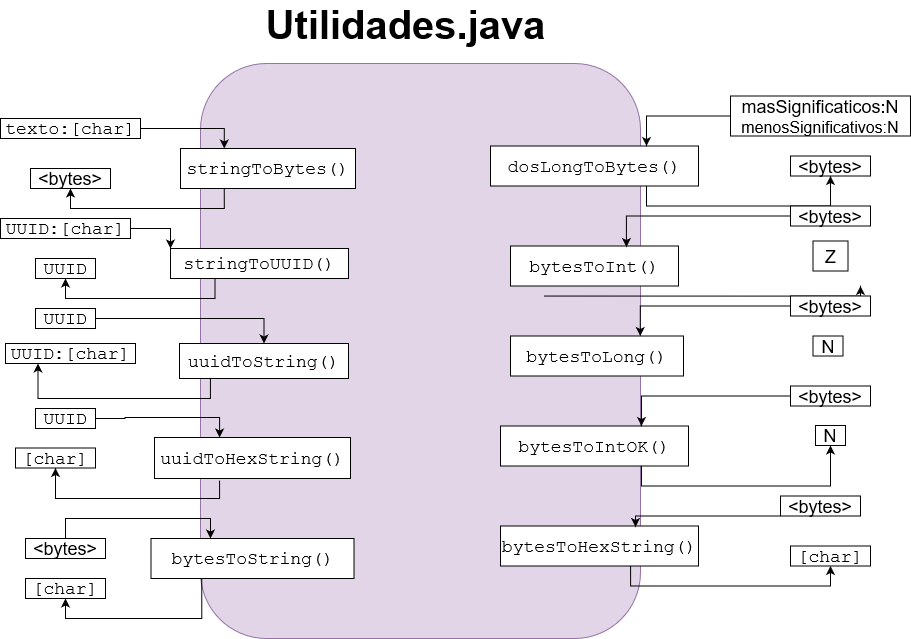

The diagram above was exported from draw.io. Its source (the exported page's mxGraphModel, read from the mxfile embedded in the PNG):
<mxGraphModel dx="491" dy="776" grid="1" gridSize="10" guides="1" tooltips="1" connect="1" arrows="1" fold="1" page="1" pageScale="1" pageWidth="1600" pageHeight="900" math="0" shadow="0">
  <root>
    <mxCell id="0" />
    <mxCell id="1" parent="0" />
    <mxCell id="4WPNqEqUXoTwWjiIeZRD-1" value="&lt;div style=&quot;font-size: 40px&quot;&gt;&lt;font style=&quot;font-size: 40px&quot;&gt;&lt;b&gt;&lt;font style=&quot;font-size: 40px&quot;&gt;Utilidades.java&lt;/font&gt;&lt;/b&gt;&lt;/font&gt;&lt;/div&gt;&lt;div style=&quot;font-size: 40px&quot;&gt;&lt;font style=&quot;font-size: 40px&quot;&gt;&lt;br&gt;&lt;/font&gt;&lt;/div&gt;" style="text;html=1;align=center;verticalAlign=middle;resizable=0;points=[];autosize=1;strokeColor=none;fillColor=none;" vertex="1" parent="1">
      <mxGeometry x="545" y="125" width="300" height="30" as="geometry" />
    </mxCell>
    <mxCell id="4WPNqEqUXoTwWjiIeZRD-2" value="" style="rounded=1;whiteSpace=wrap;html=1;fillColor=#e1d5e7;strokeColor=#9673a6;" vertex="1" parent="1">
      <mxGeometry x="490" y="155" width="440" height="575" as="geometry" />
    </mxCell>
    <mxCell id="4WPNqEqUXoTwWjiIeZRD-17" style="edgeStyle=orthogonalEdgeStyle;rounded=0;orthogonalLoop=1;jettySize=auto;html=1;entryX=0.5;entryY=1;entryDx=0;entryDy=0;exitX=0.25;exitY=1;exitDx=0;exitDy=0;" edge="1" parent="1" source="4WPNqEqUXoTwWjiIeZRD-3" target="4WPNqEqUXoTwWjiIeZRD-14">
      <mxGeometry relative="1" as="geometry" />
    </mxCell>
    <mxCell id="4WPNqEqUXoTwWjiIeZRD-3" value="&lt;font style=&quot;font-size: 18px&quot; face=&quot;Courier New&quot;&gt;stringToBytes()&lt;/font&gt;" style="rounded=0;whiteSpace=wrap;html=1;autosize=1;" vertex="1" parent="1">
      <mxGeometry x="470" y="240" width="175" height="40" as="geometry" />
    </mxCell>
    <mxCell id="4WPNqEqUXoTwWjiIeZRD-73" style="edgeStyle=orthogonalEdgeStyle;rounded=0;orthogonalLoop=1;jettySize=auto;html=1;entryX=0.5;entryY=1;entryDx=0;entryDy=0;exitX=0.657;exitY=1;exitDx=0;exitDy=0;exitPerimeter=0;" edge="1" parent="1" source="4WPNqEqUXoTwWjiIeZRD-4" target="4WPNqEqUXoTwWjiIeZRD-70">
      <mxGeometry relative="1" as="geometry" />
    </mxCell>
    <mxCell id="4WPNqEqUXoTwWjiIeZRD-4" value="&lt;font style=&quot;font-size: 18px&quot; face=&quot;Courier New&quot;&gt;bytesToHexString()&lt;/font&gt;" style="rounded=0;whiteSpace=wrap;html=1;autosize=1;" vertex="1" parent="1">
      <mxGeometry x="790" y="617.5" width="198" height="40" as="geometry" />
    </mxCell>
    <mxCell id="4WPNqEqUXoTwWjiIeZRD-23" style="edgeStyle=orthogonalEdgeStyle;rounded=0;orthogonalLoop=1;jettySize=auto;html=1;entryX=0.5;entryY=1;entryDx=0;entryDy=0;exitX=0.25;exitY=1;exitDx=0;exitDy=0;" edge="1" parent="1" source="4WPNqEqUXoTwWjiIeZRD-5" target="4WPNqEqUXoTwWjiIeZRD-21">
      <mxGeometry relative="1" as="geometry" />
    </mxCell>
    <mxCell id="4WPNqEqUXoTwWjiIeZRD-5" value="&lt;font style=&quot;font-size: 18px&quot; face=&quot;Courier New&quot;&gt;stringToUUID()&lt;/font&gt;" style="rounded=0;whiteSpace=wrap;html=1;autosize=1;" vertex="1" parent="1">
      <mxGeometry x="460" y="340" width="178" height="30" as="geometry" />
    </mxCell>
    <mxCell id="4WPNqEqUXoTwWjiIeZRD-31" style="edgeStyle=orthogonalEdgeStyle;rounded=0;orthogonalLoop=1;jettySize=auto;html=1;entryX=0.25;entryY=1;entryDx=0;entryDy=0;exitX=0.183;exitY=1;exitDx=0;exitDy=0;exitPerimeter=0;" edge="1" parent="1" source="4WPNqEqUXoTwWjiIeZRD-6" target="4WPNqEqUXoTwWjiIeZRD-25">
      <mxGeometry relative="1" as="geometry" />
    </mxCell>
    <mxCell id="4WPNqEqUXoTwWjiIeZRD-6" value="&lt;font style=&quot;font-size: 18px&quot; face=&quot;Courier New&quot;&gt;uuidToString()&lt;/font&gt;" style="rounded=0;whiteSpace=wrap;html=1;autosize=1;" vertex="1" parent="1">
      <mxGeometry x="469" y="435" width="169" height="35" as="geometry" />
    </mxCell>
    <mxCell id="4WPNqEqUXoTwWjiIeZRD-49" style="edgeStyle=orthogonalEdgeStyle;rounded=0;orthogonalLoop=1;jettySize=auto;html=1;entryX=0.5;entryY=1;entryDx=0;entryDy=0;exitX=0.25;exitY=1;exitDx=0;exitDy=0;" edge="1" parent="1" source="4WPNqEqUXoTwWjiIeZRD-8" target="4WPNqEqUXoTwWjiIeZRD-44">
      <mxGeometry relative="1" as="geometry" />
    </mxCell>
    <mxCell id="4WPNqEqUXoTwWjiIeZRD-8" value="&lt;font style=&quot;font-size: 18px&quot; face=&quot;Courier New&quot;&gt;bytesToString()&lt;/font&gt;" style="rounded=0;whiteSpace=wrap;html=1;autosize=1;" vertex="1" parent="1">
      <mxGeometry x="440.5" y="630" width="203" height="40" as="geometry" />
    </mxCell>
    <mxCell id="4WPNqEqUXoTwWjiIeZRD-72" style="edgeStyle=orthogonalEdgeStyle;rounded=0;orthogonalLoop=1;jettySize=auto;html=1;entryX=0.5;entryY=1;entryDx=0;entryDy=0;exitX=0.75;exitY=1;exitDx=0;exitDy=0;" edge="1" parent="1" source="4WPNqEqUXoTwWjiIeZRD-9" target="4WPNqEqUXoTwWjiIeZRD-69">
      <mxGeometry relative="1" as="geometry" />
    </mxCell>
    <mxCell id="4WPNqEqUXoTwWjiIeZRD-9" value="&lt;font style=&quot;font-size: 18px&quot; face=&quot;Courier New&quot;&gt;bytesToIntOK()&lt;/font&gt;" style="rounded=0;whiteSpace=wrap;html=1;autosize=1;" vertex="1" parent="1">
      <mxGeometry x="790" y="517.5" width="188" height="40" as="geometry" />
    </mxCell>
    <mxCell id="4WPNqEqUXoTwWjiIeZRD-10" value="&lt;font style=&quot;font-size: 18px&quot; face=&quot;Courier New&quot;&gt;bytesToLong()&lt;/font&gt;" style="rounded=0;whiteSpace=wrap;html=1;autosize=1;" vertex="1" parent="1">
      <mxGeometry x="800" y="427.5" width="173" height="40" as="geometry" />
    </mxCell>
    <mxCell id="4WPNqEqUXoTwWjiIeZRD-60" style="edgeStyle=orthogonalEdgeStyle;rounded=0;orthogonalLoop=1;jettySize=auto;html=1;exitX=1.008;exitY=0.374;exitDx=0;exitDy=0;exitPerimeter=0;" edge="1" parent="1">
      <mxGeometry relative="1" as="geometry">
        <mxPoint x="1150" y="377.5" as="targetPoint" />
        <mxPoint x="833.52" y="387.54999999999995" as="sourcePoint" />
        <Array as="points">
          <mxPoint x="1150" y="387.5" />
        </Array>
      </mxGeometry>
    </mxCell>
    <mxCell id="4WPNqEqUXoTwWjiIeZRD-11" value="&lt;font style=&quot;font-size: 18px&quot; face=&quot;Courier New&quot;&gt;bytesToInt()&lt;/font&gt;" style="rounded=0;whiteSpace=wrap;html=1;autosize=1;" vertex="1" parent="1">
      <mxGeometry x="800" y="337.5" width="168" height="40" as="geometry" />
    </mxCell>
    <mxCell id="4WPNqEqUXoTwWjiIeZRD-53" style="edgeStyle=orthogonalEdgeStyle;rounded=0;orthogonalLoop=1;jettySize=auto;html=1;entryX=0.5;entryY=1;entryDx=0;entryDy=0;exitX=0.75;exitY=1;exitDx=0;exitDy=0;" edge="1" parent="1" source="4WPNqEqUXoTwWjiIeZRD-12" target="4WPNqEqUXoTwWjiIeZRD-50">
      <mxGeometry relative="1" as="geometry" />
    </mxCell>
    <mxCell id="4WPNqEqUXoTwWjiIeZRD-12" value="&lt;font style=&quot;font-size: 18px&quot; face=&quot;Courier New&quot;&gt;dosLongToBytes()&lt;/font&gt;" style="rounded=0;whiteSpace=wrap;html=1;autosize=1;" vertex="1" parent="1">
      <mxGeometry x="780" y="237.5" width="208" height="40" as="geometry" />
    </mxCell>
    <mxCell id="4WPNqEqUXoTwWjiIeZRD-38" style="edgeStyle=orthogonalEdgeStyle;rounded=0;orthogonalLoop=1;jettySize=auto;html=1;entryX=0.5;entryY=1;entryDx=0;entryDy=0;exitX=0.332;exitY=1.049;exitDx=0;exitDy=0;exitPerimeter=0;" edge="1" parent="1" source="4WPNqEqUXoTwWjiIeZRD-13" target="4WPNqEqUXoTwWjiIeZRD-34">
      <mxGeometry relative="1" as="geometry">
        <Array as="points">
          <mxPoint x="509" y="590" />
          <mxPoint x="345" y="590" />
        </Array>
      </mxGeometry>
    </mxCell>
    <mxCell id="4WPNqEqUXoTwWjiIeZRD-13" value="&lt;div&gt;&lt;font style=&quot;font-size: 18px&quot; face=&quot;Courier New&quot;&gt;uuidToHexString()&lt;/font&gt;&lt;/div&gt;" style="rounded=0;whiteSpace=wrap;html=1;autosize=1;" vertex="1" parent="1">
      <mxGeometry x="444" y="529" width="196" height="41" as="geometry" />
    </mxCell>
    <mxCell id="4WPNqEqUXoTwWjiIeZRD-14" value="&lt;font style=&quot;font-size: 18px&quot;&gt;&amp;lt;bytes&amp;gt;&lt;/font&gt;" style="rounded=0;whiteSpace=wrap;html=1;autosize=1;" vertex="1" parent="1">
      <mxGeometry x="320" y="260" width="80" height="20" as="geometry" />
    </mxCell>
    <mxCell id="4WPNqEqUXoTwWjiIeZRD-16" style="edgeStyle=orthogonalEdgeStyle;rounded=0;orthogonalLoop=1;jettySize=auto;html=1;entryX=0.25;entryY=0;entryDx=0;entryDy=0;" edge="1" parent="1" source="4WPNqEqUXoTwWjiIeZRD-15" target="4WPNqEqUXoTwWjiIeZRD-3">
      <mxGeometry relative="1" as="geometry" />
    </mxCell>
    <mxCell id="4WPNqEqUXoTwWjiIeZRD-15" value="&lt;font style=&quot;font-size: 18px&quot; face=&quot;Courier New&quot;&gt;texto:[char]&lt;/font&gt;" style="rounded=0;whiteSpace=wrap;html=1;autosize=1;" vertex="1" parent="1">
      <mxGeometry x="290" y="210" width="140" height="20" as="geometry" />
    </mxCell>
    <mxCell id="4WPNqEqUXoTwWjiIeZRD-20" style="edgeStyle=orthogonalEdgeStyle;rounded=0;orthogonalLoop=1;jettySize=auto;html=1;entryX=0;entryY=0;entryDx=0;entryDy=0;" edge="1" parent="1" source="4WPNqEqUXoTwWjiIeZRD-18" target="4WPNqEqUXoTwWjiIeZRD-5">
      <mxGeometry relative="1" as="geometry" />
    </mxCell>
    <mxCell id="4WPNqEqUXoTwWjiIeZRD-18" value="&lt;font style=&quot;font-size: 18px&quot; face=&quot;Courier New&quot;&gt;UUID:[char]&lt;/font&gt;" style="rounded=0;whiteSpace=wrap;html=1;autosize=1;" vertex="1" parent="1">
      <mxGeometry x="290" y="310" width="130" height="20" as="geometry" />
    </mxCell>
    <mxCell id="4WPNqEqUXoTwWjiIeZRD-21" value="&lt;font style=&quot;font-size: 18px&quot; face=&quot;Courier New&quot;&gt;UUID&lt;/font&gt;" style="rounded=0;whiteSpace=wrap;html=1;autosize=1;" vertex="1" parent="1">
      <mxGeometry x="325" y="350" width="60" height="20" as="geometry" />
    </mxCell>
    <mxCell id="4WPNqEqUXoTwWjiIeZRD-28" style="edgeStyle=orthogonalEdgeStyle;rounded=0;orthogonalLoop=1;jettySize=auto;html=1;entryX=0.5;entryY=0;entryDx=0;entryDy=0;" edge="1" parent="1" source="4WPNqEqUXoTwWjiIeZRD-24" target="4WPNqEqUXoTwWjiIeZRD-6">
      <mxGeometry relative="1" as="geometry" />
    </mxCell>
    <mxCell id="4WPNqEqUXoTwWjiIeZRD-24" value="&lt;font style=&quot;font-size: 18px&quot; face=&quot;Courier New&quot;&gt;UUID&lt;/font&gt;" style="rounded=0;whiteSpace=wrap;html=1;autosize=1;" vertex="1" parent="1">
      <mxGeometry x="325" y="400" width="60" height="20" as="geometry" />
    </mxCell>
    <mxCell id="4WPNqEqUXoTwWjiIeZRD-25" value="&lt;font style=&quot;font-size: 18px&quot; face=&quot;Courier New&quot;&gt;UUID:[char]&lt;/font&gt;" style="rounded=0;whiteSpace=wrap;html=1;autosize=1;" vertex="1" parent="1">
      <mxGeometry x="295" y="435" width="130" height="20" as="geometry" />
    </mxCell>
    <mxCell id="4WPNqEqUXoTwWjiIeZRD-35" style="edgeStyle=orthogonalEdgeStyle;rounded=0;orthogonalLoop=1;jettySize=auto;html=1;entryX=0.332;entryY=0;entryDx=0;entryDy=0;entryPerimeter=0;" edge="1" parent="1" source="4WPNqEqUXoTwWjiIeZRD-33" target="4WPNqEqUXoTwWjiIeZRD-13">
      <mxGeometry relative="1" as="geometry" />
    </mxCell>
    <mxCell id="4WPNqEqUXoTwWjiIeZRD-33" value="&lt;font style=&quot;font-size: 18px&quot; face=&quot;Courier New&quot;&gt;UUID&lt;/font&gt;" style="rounded=0;whiteSpace=wrap;html=1;autosize=1;" vertex="1" parent="1">
      <mxGeometry x="325" y="500" width="60" height="20" as="geometry" />
    </mxCell>
    <mxCell id="4WPNqEqUXoTwWjiIeZRD-34" value="&lt;font style=&quot;font-size: 18px&quot; face=&quot;Courier New&quot;&gt;[char]&lt;/font&gt;" style="rounded=0;whiteSpace=wrap;html=1;autosize=1;" vertex="1" parent="1">
      <mxGeometry x="305" y="539.5" width="80" height="20" as="geometry" />
    </mxCell>
    <mxCell id="4WPNqEqUXoTwWjiIeZRD-51" style="edgeStyle=orthogonalEdgeStyle;rounded=0;orthogonalLoop=1;jettySize=auto;html=1;entryX=0.75;entryY=0;entryDx=0;entryDy=0;" edge="1" parent="1" source="4WPNqEqUXoTwWjiIeZRD-39" target="4WPNqEqUXoTwWjiIeZRD-12">
      <mxGeometry relative="1" as="geometry" />
    </mxCell>
    <mxCell id="4WPNqEqUXoTwWjiIeZRD-39" value="&lt;div&gt;&lt;font style=&quot;font-size: 18px&quot;&gt;masSignificaticos:N&lt;/font&gt;&lt;/div&gt;&lt;div&gt;&lt;font size=&quot;3&quot;&gt;menosSignificativos:N&lt;br&gt;&lt;/font&gt;&lt;/div&gt;" style="rounded=0;whiteSpace=wrap;html=1;autosize=1;" vertex="1" parent="1">
      <mxGeometry x="1020" y="187.5" width="180" height="40" as="geometry" />
    </mxCell>
    <mxCell id="4WPNqEqUXoTwWjiIeZRD-48" style="edgeStyle=orthogonalEdgeStyle;rounded=0;orthogonalLoop=1;jettySize=auto;html=1;entryX=0.293;entryY=0;entryDx=0;entryDy=0;entryPerimeter=0;exitX=0.5;exitY=0;exitDx=0;exitDy=0;" edge="1" parent="1" source="4WPNqEqUXoTwWjiIeZRD-41" target="4WPNqEqUXoTwWjiIeZRD-8">
      <mxGeometry relative="1" as="geometry" />
    </mxCell>
    <mxCell id="4WPNqEqUXoTwWjiIeZRD-41" value="&lt;font style=&quot;font-size: 18px&quot;&gt;&amp;lt;bytes&amp;gt;&lt;/font&gt;" style="rounded=0;whiteSpace=wrap;html=1;autosize=1;" vertex="1" parent="1">
      <mxGeometry x="315" y="630" width="80" height="20" as="geometry" />
    </mxCell>
    <mxCell id="4WPNqEqUXoTwWjiIeZRD-44" value="&lt;font style=&quot;font-size: 18px&quot; face=&quot;Courier New&quot;&gt;[char]&lt;/font&gt;" style="rounded=0;whiteSpace=wrap;html=1;autosize=1;" vertex="1" parent="1">
      <mxGeometry x="315" y="670" width="80" height="20" as="geometry" />
    </mxCell>
    <mxCell id="4WPNqEqUXoTwWjiIeZRD-50" value="&lt;font style=&quot;font-size: 18px&quot;&gt;&amp;lt;bytes&amp;gt;&lt;/font&gt;" style="rounded=0;whiteSpace=wrap;html=1;autosize=1;" vertex="1" parent="1">
      <mxGeometry x="1080" y="247.5" width="80" height="20" as="geometry" />
    </mxCell>
    <mxCell id="4WPNqEqUXoTwWjiIeZRD-56" style="edgeStyle=orthogonalEdgeStyle;rounded=0;orthogonalLoop=1;jettySize=auto;html=1;entryX=0.69;entryY=0.025;entryDx=0;entryDy=0;entryPerimeter=0;" edge="1" parent="1" source="4WPNqEqUXoTwWjiIeZRD-54" target="4WPNqEqUXoTwWjiIeZRD-11">
      <mxGeometry relative="1" as="geometry" />
    </mxCell>
    <mxCell id="4WPNqEqUXoTwWjiIeZRD-54" value="&lt;font style=&quot;font-size: 18px&quot;&gt;&amp;lt;bytes&amp;gt;&lt;/font&gt;" style="rounded=0;whiteSpace=wrap;html=1;autosize=1;" vertex="1" parent="1">
      <mxGeometry x="1080" y="297.5" width="80" height="20" as="geometry" />
    </mxCell>
    <mxCell id="4WPNqEqUXoTwWjiIeZRD-55" value="&lt;font style=&quot;font-size: 18px&quot;&gt;Z&lt;/font&gt;" style="rounded=0;whiteSpace=wrap;html=1;autosize=1;" vertex="1" parent="1">
      <mxGeometry x="1102.5" y="332.5" width="35" height="30" as="geometry" />
    </mxCell>
    <mxCell id="4WPNqEqUXoTwWjiIeZRD-65" style="edgeStyle=orthogonalEdgeStyle;rounded=0;orthogonalLoop=1;jettySize=auto;html=1;entryX=0.75;entryY=0;entryDx=0;entryDy=0;" edge="1" parent="1" source="4WPNqEqUXoTwWjiIeZRD-61" target="4WPNqEqUXoTwWjiIeZRD-9">
      <mxGeometry relative="1" as="geometry" />
    </mxCell>
    <mxCell id="4WPNqEqUXoTwWjiIeZRD-61" value="&lt;font style=&quot;font-size: 18px&quot;&gt;&amp;lt;bytes&amp;gt;&lt;/font&gt;" style="rounded=0;whiteSpace=wrap;html=1;autosize=1;" vertex="1" parent="1">
      <mxGeometry x="1080" y="477.5" width="80" height="20" as="geometry" />
    </mxCell>
    <mxCell id="4WPNqEqUXoTwWjiIeZRD-64" style="edgeStyle=orthogonalEdgeStyle;rounded=0;orthogonalLoop=1;jettySize=auto;html=1;entryX=0.75;entryY=0;entryDx=0;entryDy=0;" edge="1" parent="1" source="4WPNqEqUXoTwWjiIeZRD-62" target="4WPNqEqUXoTwWjiIeZRD-10">
      <mxGeometry relative="1" as="geometry" />
    </mxCell>
    <mxCell id="4WPNqEqUXoTwWjiIeZRD-62" value="&lt;font style=&quot;font-size: 18px&quot;&gt;&amp;lt;bytes&amp;gt;&lt;/font&gt;" style="rounded=0;whiteSpace=wrap;html=1;autosize=1;" vertex="1" parent="1">
      <mxGeometry x="1080" y="387.5" width="80" height="20" as="geometry" />
    </mxCell>
    <mxCell id="4WPNqEqUXoTwWjiIeZRD-66" style="edgeStyle=orthogonalEdgeStyle;rounded=0;orthogonalLoop=1;jettySize=auto;html=1;entryX=0.682;entryY=0.025;entryDx=0;entryDy=0;entryPerimeter=0;" edge="1" parent="1" source="4WPNqEqUXoTwWjiIeZRD-63" target="4WPNqEqUXoTwWjiIeZRD-4">
      <mxGeometry relative="1" as="geometry">
        <Array as="points">
          <mxPoint x="925" y="607.5" />
        </Array>
      </mxGeometry>
    </mxCell>
    <mxCell id="4WPNqEqUXoTwWjiIeZRD-63" value="&lt;font style=&quot;font-size: 18px&quot;&gt;&amp;lt;bytes&amp;gt;&lt;/font&gt;" style="rounded=0;whiteSpace=wrap;html=1;autosize=1;" vertex="1" parent="1">
      <mxGeometry x="1070" y="587.5" width="80" height="20" as="geometry" />
    </mxCell>
    <mxCell id="4WPNqEqUXoTwWjiIeZRD-67" value="&lt;font style=&quot;font-size: 18px&quot;&gt;N&lt;/font&gt;" style="rounded=0;whiteSpace=wrap;html=1;autosize=1;" vertex="1" parent="1">
      <mxGeometry x="1102.5" y="427.5" width="30" height="20" as="geometry" />
    </mxCell>
    <mxCell id="4WPNqEqUXoTwWjiIeZRD-69" value="&lt;font style=&quot;font-size: 18px&quot;&gt;N&lt;/font&gt;" style="rounded=0;whiteSpace=wrap;html=1;autosize=1;" vertex="1" parent="1">
      <mxGeometry x="1105" y="517" width="30" height="20" as="geometry" />
    </mxCell>
    <mxCell id="4WPNqEqUXoTwWjiIeZRD-70" value="&lt;font style=&quot;font-size: 18px&quot; face=&quot;Courier New&quot;&gt;[char]&lt;/font&gt;" style="rounded=0;whiteSpace=wrap;html=1;autosize=1;" vertex="1" parent="1">
      <mxGeometry x="1080" y="637.5" width="80" height="20" as="geometry" />
    </mxCell>
  </root>
</mxGraphModel>